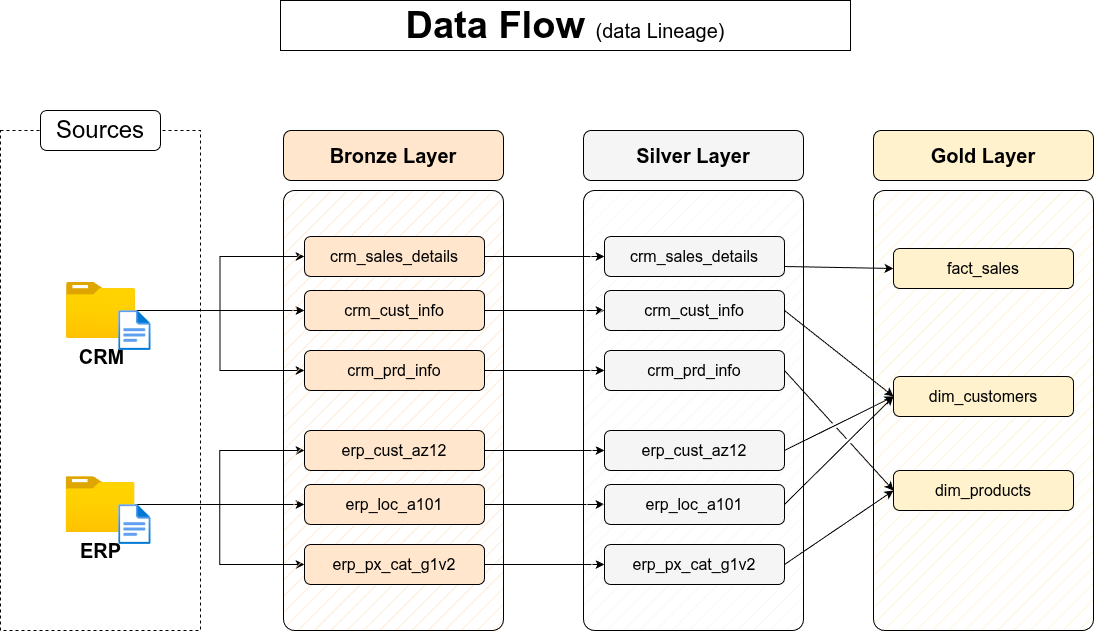

The diagram above was exported from draw.io. Its source (the exported page's mxGraphModel, read from the mxfile embedded in the PNG):
<mxGraphModel dx="1594" dy="992" grid="1" gridSize="10" guides="1" tooltips="1" connect="1" arrows="1" fold="1" page="1" pageScale="1" pageWidth="1920" pageHeight="1200" background="#ffffff" math="0" shadow="0">
  <root>
    <mxCell id="PmAsDYt7ePFWswJWPdAt-0" />
    <mxCell id="PmAsDYt7ePFWswJWPdAt-1" parent="PmAsDYt7ePFWswJWPdAt-0" />
    <mxCell id="n8bJTZ1ovyGtcUzWuUE2-2" value="" style="rounded=0;whiteSpace=wrap;html=1;fillColor=none;dashed=1;labelBackgroundColor=none;strokeColor=#000000;fontColor=#000000;" parent="PmAsDYt7ePFWswJWPdAt-1" vertex="1">
      <mxGeometry x="390" y="280" width="200" height="500" as="geometry" />
    </mxCell>
    <mxCell id="n8bJTZ1ovyGtcUzWuUE2-3" value="&lt;font style=&quot;font-size: 24px;&quot;&gt;Sources&lt;/font&gt;" style="rounded=1;whiteSpace=wrap;html=1;strokeColor=#000000;labelBackgroundColor=none;fontColor=#000000;" parent="PmAsDYt7ePFWswJWPdAt-1" vertex="1">
      <mxGeometry x="430" y="260" width="120" height="40" as="geometry" />
    </mxCell>
    <mxCell id="D8R9sGTT4eO_Y8YIvJOX-3" style="edgeStyle=orthogonalEdgeStyle;rounded=0;orthogonalLoop=1;jettySize=auto;html=1;entryX=0;entryY=0.5;entryDx=0;entryDy=0;labelBackgroundColor=none;strokeColor=#000000;fontColor=#000000;" parent="PmAsDYt7ePFWswJWPdAt-1" source="4ZKNdrfmacIxx5nxEuMF-0" target="hnOc7kBfibrwKYlpnwC0-0" edge="1">
      <mxGeometry relative="1" as="geometry" />
    </mxCell>
    <mxCell id="D8R9sGTT4eO_Y8YIvJOX-4" style="edgeStyle=orthogonalEdgeStyle;rounded=0;orthogonalLoop=1;jettySize=auto;html=1;entryX=0;entryY=0.5;entryDx=0;entryDy=0;labelBackgroundColor=none;strokeColor=#000000;fontColor=#000000;" parent="PmAsDYt7ePFWswJWPdAt-1" source="4ZKNdrfmacIxx5nxEuMF-0" target="5szykNnx05lKGsdo6Biz-0" edge="1">
      <mxGeometry relative="1" as="geometry" />
    </mxCell>
    <mxCell id="D8R9sGTT4eO_Y8YIvJOX-5" style="edgeStyle=orthogonalEdgeStyle;rounded=0;orthogonalLoop=1;jettySize=auto;html=1;entryX=0;entryY=0.5;entryDx=0;entryDy=0;labelBackgroundColor=none;strokeColor=#000000;fontColor=#000000;" parent="PmAsDYt7ePFWswJWPdAt-1" source="4ZKNdrfmacIxx5nxEuMF-0" target="hnOc7kBfibrwKYlpnwC0-1" edge="1">
      <mxGeometry relative="1" as="geometry" />
    </mxCell>
    <mxCell id="4ZKNdrfmacIxx5nxEuMF-0" value="&lt;font style=&quot;font-size: 20px;&quot;&gt;&lt;b&gt;CRM&lt;/b&gt;&lt;/font&gt;" style="image;aspect=fixed;html=1;points=[];align=center;fontSize=12;image=img/lib/azure2/general/Folder_Blank.svg;labelBackgroundColor=none;strokeColor=#000000;fontColor=#000000;" parent="PmAsDYt7ePFWswJWPdAt-1" vertex="1">
      <mxGeometry x="456" y="432" width="69" height="56.00000000000001" as="geometry" />
    </mxCell>
    <mxCell id="-fXMBUoAsH7tqhl6yJGk-2" style="edgeStyle=orthogonalEdgeStyle;rounded=0;orthogonalLoop=1;jettySize=auto;html=1;entryX=0;entryY=0.5;entryDx=0;entryDy=0;labelBackgroundColor=none;strokeColor=#000000;fontColor=#000000;" parent="PmAsDYt7ePFWswJWPdAt-1" source="4ZKNdrfmacIxx5nxEuMF-4" target="D8R9sGTT4eO_Y8YIvJOX-8" edge="1">
      <mxGeometry relative="1" as="geometry" />
    </mxCell>
    <mxCell id="-fXMBUoAsH7tqhl6yJGk-3" style="edgeStyle=orthogonalEdgeStyle;rounded=0;orthogonalLoop=1;jettySize=auto;html=1;entryX=0;entryY=0.5;entryDx=0;entryDy=0;labelBackgroundColor=none;strokeColor=#000000;fontColor=#000000;" parent="PmAsDYt7ePFWswJWPdAt-1" source="4ZKNdrfmacIxx5nxEuMF-4" target="D8R9sGTT4eO_Y8YIvJOX-6" edge="1">
      <mxGeometry relative="1" as="geometry" />
    </mxCell>
    <mxCell id="-fXMBUoAsH7tqhl6yJGk-4" style="edgeStyle=orthogonalEdgeStyle;rounded=0;orthogonalLoop=1;jettySize=auto;html=1;labelBackgroundColor=none;strokeColor=#000000;fontColor=#000000;" parent="PmAsDYt7ePFWswJWPdAt-1" source="4ZKNdrfmacIxx5nxEuMF-4" target="D8R9sGTT4eO_Y8YIvJOX-7" edge="1">
      <mxGeometry relative="1" as="geometry" />
    </mxCell>
    <mxCell id="4ZKNdrfmacIxx5nxEuMF-4" value="&lt;font style=&quot;font-size: 20px;&quot;&gt;&lt;b&gt;ERP&lt;/b&gt;&lt;/font&gt;" style="image;aspect=fixed;html=1;points=[];align=center;fontSize=12;image=img/lib/azure2/general/Folder_Blank.svg;labelBackgroundColor=none;strokeColor=#000000;fontColor=#000000;" parent="PmAsDYt7ePFWswJWPdAt-1" vertex="1">
      <mxGeometry x="455.5" y="626" width="69" height="56.00000000000001" as="geometry" />
    </mxCell>
    <mxCell id="4ZKNdrfmacIxx5nxEuMF-5" value="" style="rounded=1;whiteSpace=wrap;html=1;fillColor=#ffe6cc;strokeColor=#000000;fillStyle=hatch;arcSize=5;labelBackgroundColor=none;fontColor=#000000;" parent="PmAsDYt7ePFWswJWPdAt-1" vertex="1">
      <mxGeometry x="673" y="340" width="220" height="440" as="geometry" />
    </mxCell>
    <mxCell id="4ZKNdrfmacIxx5nxEuMF-6" value="Bronze Layer" style="rounded=1;whiteSpace=wrap;html=1;fillColor=#ffe6cc;strokeColor=#000000;fontSize=20;fontStyle=1;labelBackgroundColor=none;fontColor=#000000;" parent="PmAsDYt7ePFWswJWPdAt-1" vertex="1">
      <mxGeometry x="673" y="280" width="220" height="50" as="geometry" />
    </mxCell>
    <mxCell id="-fXMBUoAsH7tqhl6yJGk-13" style="edgeStyle=orthogonalEdgeStyle;rounded=0;orthogonalLoop=1;jettySize=auto;html=1;entryX=0;entryY=0.5;entryDx=0;entryDy=0;labelBackgroundColor=none;strokeColor=#000000;fontColor=#000000;" parent="PmAsDYt7ePFWswJWPdAt-1" source="5szykNnx05lKGsdo6Biz-0" target="-fXMBUoAsH7tqhl6yJGk-7" edge="1">
      <mxGeometry relative="1" as="geometry" />
    </mxCell>
    <mxCell id="5szykNnx05lKGsdo6Biz-0" value="crm_sales_details" style="rounded=1;whiteSpace=wrap;html=1;fillColor=#ffe6cc;strokeColor=#000000;fontSize=16;fontStyle=0;labelBackgroundColor=none;fontColor=#000000;" parent="PmAsDYt7ePFWswJWPdAt-1" vertex="1">
      <mxGeometry x="694" y="386" width="180" height="40" as="geometry" />
    </mxCell>
    <mxCell id="-fXMBUoAsH7tqhl6yJGk-14" style="edgeStyle=orthogonalEdgeStyle;rounded=0;orthogonalLoop=1;jettySize=auto;html=1;labelBackgroundColor=none;strokeColor=#000000;fontColor=#000000;" parent="PmAsDYt7ePFWswJWPdAt-1" source="hnOc7kBfibrwKYlpnwC0-0" target="-fXMBUoAsH7tqhl6yJGk-8" edge="1">
      <mxGeometry relative="1" as="geometry" />
    </mxCell>
    <mxCell id="hnOc7kBfibrwKYlpnwC0-0" value="crm_cust_info" style="rounded=1;whiteSpace=wrap;html=1;fillColor=#ffe6cc;strokeColor=#000000;fontSize=16;fontStyle=0;labelBackgroundColor=none;fontColor=#000000;" parent="PmAsDYt7ePFWswJWPdAt-1" vertex="1">
      <mxGeometry x="694" y="440" width="180" height="40" as="geometry" />
    </mxCell>
    <mxCell id="-fXMBUoAsH7tqhl6yJGk-15" style="edgeStyle=orthogonalEdgeStyle;rounded=0;orthogonalLoop=1;jettySize=auto;html=1;entryX=0;entryY=0.5;entryDx=0;entryDy=0;labelBackgroundColor=none;strokeColor=#000000;fontColor=#000000;" parent="PmAsDYt7ePFWswJWPdAt-1" source="hnOc7kBfibrwKYlpnwC0-1" target="-fXMBUoAsH7tqhl6yJGk-9" edge="1">
      <mxGeometry relative="1" as="geometry" />
    </mxCell>
    <mxCell id="hnOc7kBfibrwKYlpnwC0-1" value="crm_prd_info" style="rounded=1;whiteSpace=wrap;html=1;fillColor=#ffe6cc;strokeColor=#000000;fontSize=16;fontStyle=0;labelBackgroundColor=none;fontColor=#000000;" parent="PmAsDYt7ePFWswJWPdAt-1" vertex="1">
      <mxGeometry x="694" y="500" width="180" height="40" as="geometry" />
    </mxCell>
    <mxCell id="-fXMBUoAsH7tqhl6yJGk-16" style="edgeStyle=orthogonalEdgeStyle;rounded=0;orthogonalLoop=1;jettySize=auto;html=1;entryX=0;entryY=0.5;entryDx=0;entryDy=0;labelBackgroundColor=none;strokeColor=#000000;fontColor=#000000;" parent="PmAsDYt7ePFWswJWPdAt-1" source="D8R9sGTT4eO_Y8YIvJOX-6" target="-fXMBUoAsH7tqhl6yJGk-10" edge="1">
      <mxGeometry relative="1" as="geometry" />
    </mxCell>
    <mxCell id="D8R9sGTT4eO_Y8YIvJOX-6" value="erp_cust_az12" style="rounded=1;whiteSpace=wrap;html=1;fillColor=#ffe6cc;strokeColor=#000000;fontSize=16;fontStyle=0;labelBackgroundColor=none;fontColor=#000000;" parent="PmAsDYt7ePFWswJWPdAt-1" vertex="1">
      <mxGeometry x="694" y="580" width="180" height="40" as="geometry" />
    </mxCell>
    <mxCell id="-fXMBUoAsH7tqhl6yJGk-17" style="edgeStyle=orthogonalEdgeStyle;rounded=0;orthogonalLoop=1;jettySize=auto;html=1;entryX=0;entryY=0.5;entryDx=0;entryDy=0;labelBackgroundColor=none;strokeColor=#000000;fontColor=#000000;" parent="PmAsDYt7ePFWswJWPdAt-1" source="D8R9sGTT4eO_Y8YIvJOX-7" target="-fXMBUoAsH7tqhl6yJGk-11" edge="1">
      <mxGeometry relative="1" as="geometry" />
    </mxCell>
    <mxCell id="D8R9sGTT4eO_Y8YIvJOX-7" value="erp_loc_a101" style="rounded=1;whiteSpace=wrap;html=1;fillColor=#ffe6cc;strokeColor=#000000;fontSize=16;fontStyle=0;labelBackgroundColor=none;fontColor=#000000;" parent="PmAsDYt7ePFWswJWPdAt-1" vertex="1">
      <mxGeometry x="694" y="634" width="180" height="40" as="geometry" />
    </mxCell>
    <mxCell id="-fXMBUoAsH7tqhl6yJGk-18" style="edgeStyle=orthogonalEdgeStyle;rounded=0;orthogonalLoop=1;jettySize=auto;html=1;entryX=0;entryY=0.5;entryDx=0;entryDy=0;labelBackgroundColor=none;strokeColor=#000000;fontColor=#000000;" parent="PmAsDYt7ePFWswJWPdAt-1" source="D8R9sGTT4eO_Y8YIvJOX-8" target="-fXMBUoAsH7tqhl6yJGk-12" edge="1">
      <mxGeometry relative="1" as="geometry" />
    </mxCell>
    <mxCell id="D8R9sGTT4eO_Y8YIvJOX-8" value="erp_px_cat_g1v2" style="rounded=1;whiteSpace=wrap;html=1;fillColor=#ffe6cc;strokeColor=#000000;fontSize=16;fontStyle=0;labelBackgroundColor=none;fontColor=#000000;" parent="PmAsDYt7ePFWswJWPdAt-1" vertex="1">
      <mxGeometry x="694" y="694" width="180" height="40" as="geometry" />
    </mxCell>
    <mxCell id="-fXMBUoAsH7tqhl6yJGk-5" value="" style="rounded=1;whiteSpace=wrap;html=1;fillColor=#f5f5f5;strokeColor=#000000;fillStyle=hatch;arcSize=5;fontColor=#000000;labelBackgroundColor=none;" parent="PmAsDYt7ePFWswJWPdAt-1" vertex="1">
      <mxGeometry x="973" y="340" width="220" height="440" as="geometry" />
    </mxCell>
    <mxCell id="-fXMBUoAsH7tqhl6yJGk-6" value="Silver Layer" style="rounded=1;whiteSpace=wrap;html=1;fillColor=#f5f5f5;strokeColor=#000000;fontSize=20;fontStyle=1;fontColor=#000000;labelBackgroundColor=none;" parent="PmAsDYt7ePFWswJWPdAt-1" vertex="1">
      <mxGeometry x="973" y="280" width="220" height="50" as="geometry" />
    </mxCell>
    <mxCell id="-fXMBUoAsH7tqhl6yJGk-7" value="crm_sales_details" style="rounded=1;whiteSpace=wrap;html=1;fillColor=#f5f5f5;strokeColor=#000000;fontSize=16;fontStyle=0;fontColor=#000000;labelBackgroundColor=none;" parent="PmAsDYt7ePFWswJWPdAt-1" vertex="1">
      <mxGeometry x="994" y="386" width="180" height="40" as="geometry" />
    </mxCell>
    <mxCell id="-fXMBUoAsH7tqhl6yJGk-8" value="crm_cust_info" style="rounded=1;whiteSpace=wrap;html=1;fillColor=#f5f5f5;strokeColor=#000000;fontSize=16;fontStyle=0;fontColor=#000000;labelBackgroundColor=none;" parent="PmAsDYt7ePFWswJWPdAt-1" vertex="1">
      <mxGeometry x="994" y="440" width="180" height="40" as="geometry" />
    </mxCell>
    <mxCell id="-fXMBUoAsH7tqhl6yJGk-9" value="crm_prd_info" style="rounded=1;whiteSpace=wrap;html=1;fillColor=#f5f5f5;strokeColor=#000000;fontSize=16;fontStyle=0;fontColor=#000000;labelBackgroundColor=none;" parent="PmAsDYt7ePFWswJWPdAt-1" vertex="1">
      <mxGeometry x="994" y="500" width="180" height="40" as="geometry" />
    </mxCell>
    <mxCell id="-fXMBUoAsH7tqhl6yJGk-10" value="erp_cust_az12" style="rounded=1;whiteSpace=wrap;html=1;fillColor=#f5f5f5;strokeColor=#000000;fontSize=16;fontStyle=0;fontColor=#000000;labelBackgroundColor=none;" parent="PmAsDYt7ePFWswJWPdAt-1" vertex="1">
      <mxGeometry x="994" y="580" width="180" height="40" as="geometry" />
    </mxCell>
    <mxCell id="-fXMBUoAsH7tqhl6yJGk-11" value="erp_loc_a101" style="rounded=1;whiteSpace=wrap;html=1;fillColor=#f5f5f5;strokeColor=#000000;fontSize=16;fontStyle=0;fontColor=#000000;labelBackgroundColor=none;" parent="PmAsDYt7ePFWswJWPdAt-1" vertex="1">
      <mxGeometry x="994" y="634" width="180" height="40" as="geometry" />
    </mxCell>
    <mxCell id="-fXMBUoAsH7tqhl6yJGk-12" value="erp_px_cat_g1v2" style="rounded=1;whiteSpace=wrap;html=1;fillColor=#f5f5f5;strokeColor=#000000;fontSize=16;fontStyle=0;fontColor=#000000;labelBackgroundColor=none;" parent="PmAsDYt7ePFWswJWPdAt-1" vertex="1">
      <mxGeometry x="994" y="694" width="180" height="40" as="geometry" />
    </mxCell>
    <mxCell id="-fXMBUoAsH7tqhl6yJGk-19" value="" style="rounded=1;whiteSpace=wrap;html=1;fillColor=#fff2cc;strokeColor=default;fillStyle=hatch;arcSize=5;labelBackgroundColor=none;fontColor=#000000;" parent="PmAsDYt7ePFWswJWPdAt-1" vertex="1">
      <mxGeometry x="1263" y="340" width="220" height="440" as="geometry" />
    </mxCell>
    <mxCell id="-fXMBUoAsH7tqhl6yJGk-20" value="Gold Layer" style="rounded=1;whiteSpace=wrap;html=1;fillColor=#fff2cc;strokeColor=default;fontSize=20;fontStyle=1;labelBackgroundColor=none;fontColor=#000000;" parent="PmAsDYt7ePFWswJWPdAt-1" vertex="1">
      <mxGeometry x="1263" y="280" width="220" height="50" as="geometry" />
    </mxCell>
    <mxCell id="-fXMBUoAsH7tqhl6yJGk-21" value="fact_sales" style="rounded=1;whiteSpace=wrap;html=1;fillColor=#fff2cc;strokeColor=#000000;fontSize=16;fontStyle=0;labelBackgroundColor=none;fontColor=#000000;" parent="PmAsDYt7ePFWswJWPdAt-1" vertex="1">
      <mxGeometry x="1283" y="398" width="180" height="40" as="geometry" />
    </mxCell>
    <mxCell id="-fXMBUoAsH7tqhl6yJGk-22" value="dim_customers" style="rounded=1;whiteSpace=wrap;html=1;fillColor=#fff2cc;strokeColor=#000000;fontSize=16;fontStyle=0;labelBackgroundColor=none;fontColor=#000000;" parent="PmAsDYt7ePFWswJWPdAt-1" vertex="1">
      <mxGeometry x="1283" y="526" width="180" height="40" as="geometry" />
    </mxCell>
    <mxCell id="-fXMBUoAsH7tqhl6yJGk-23" value="dim_products" style="rounded=1;whiteSpace=wrap;html=1;fillColor=#fff2cc;strokeColor=#000000;fontSize=16;fontStyle=0;labelBackgroundColor=none;fontColor=#000000;" parent="PmAsDYt7ePFWswJWPdAt-1" vertex="1">
      <mxGeometry x="1283" y="620" width="180" height="40" as="geometry" />
    </mxCell>
    <mxCell id="rLLwbepbl8jkTRF7aM6J-0" value="" style="endArrow=classic;html=1;rounded=0;exitX=1;exitY=0.75;exitDx=0;exitDy=0;entryX=0;entryY=0.5;entryDx=0;entryDy=0;labelBackgroundColor=none;strokeColor=#000000;fontColor=#000000;" parent="PmAsDYt7ePFWswJWPdAt-1" source="-fXMBUoAsH7tqhl6yJGk-7" target="-fXMBUoAsH7tqhl6yJGk-21" edge="1">
      <mxGeometry width="50" height="50" relative="1" as="geometry">
        <mxPoint x="1203" y="510" as="sourcePoint" />
        <mxPoint x="1253" y="460" as="targetPoint" />
      </mxGeometry>
    </mxCell>
    <mxCell id="rLLwbepbl8jkTRF7aM6J-2" value="" style="endArrow=classic;html=1;rounded=0;exitX=1;exitY=0.5;exitDx=0;exitDy=0;entryX=0;entryY=0.5;entryDx=0;entryDy=0;jumpStyle=gap;labelBackgroundColor=none;strokeColor=#000000;fontColor=#000000;" parent="PmAsDYt7ePFWswJWPdAt-1" source="-fXMBUoAsH7tqhl6yJGk-8" target="-fXMBUoAsH7tqhl6yJGk-22" edge="1">
      <mxGeometry width="50" height="50" relative="1" as="geometry">
        <mxPoint x="1184" y="426" as="sourcePoint" />
        <mxPoint x="1303" y="430" as="targetPoint" />
      </mxGeometry>
    </mxCell>
    <mxCell id="rLLwbepbl8jkTRF7aM6J-3" value="" style="endArrow=classic;html=1;rounded=0;exitX=1;exitY=0.5;exitDx=0;exitDy=0;entryX=0;entryY=0.5;entryDx=0;entryDy=0;jumpStyle=gap;labelBackgroundColor=none;strokeColor=#000000;fontColor=#000000;" parent="PmAsDYt7ePFWswJWPdAt-1" source="-fXMBUoAsH7tqhl6yJGk-10" target="-fXMBUoAsH7tqhl6yJGk-22" edge="1">
      <mxGeometry width="50" height="50" relative="1" as="geometry">
        <mxPoint x="1184" y="470" as="sourcePoint" />
        <mxPoint x="1293" y="556" as="targetPoint" />
      </mxGeometry>
    </mxCell>
    <mxCell id="rLLwbepbl8jkTRF7aM6J-4" value="" style="endArrow=classic;html=1;rounded=0;exitX=1;exitY=0.5;exitDx=0;exitDy=0;entryX=0;entryY=0.5;entryDx=0;entryDy=0;jumpStyle=gap;labelBackgroundColor=none;strokeColor=#000000;fontColor=#000000;" parent="PmAsDYt7ePFWswJWPdAt-1" source="-fXMBUoAsH7tqhl6yJGk-11" target="-fXMBUoAsH7tqhl6yJGk-22" edge="1">
      <mxGeometry width="50" height="50" relative="1" as="geometry">
        <mxPoint x="1184" y="610" as="sourcePoint" />
        <mxPoint x="1293" y="556" as="targetPoint" />
      </mxGeometry>
    </mxCell>
    <mxCell id="_nexJ7K3K1sAFrfDnuwc-0" value="" style="endArrow=classic;html=1;rounded=0;exitX=1;exitY=0.5;exitDx=0;exitDy=0;entryX=0;entryY=0.5;entryDx=0;entryDy=0;jumpStyle=gap;labelBackgroundColor=none;strokeColor=#000000;fontColor=#000000;" parent="PmAsDYt7ePFWswJWPdAt-1" source="-fXMBUoAsH7tqhl6yJGk-9" target="-fXMBUoAsH7tqhl6yJGk-23" edge="1">
      <mxGeometry width="50" height="50" relative="1" as="geometry">
        <mxPoint x="1184" y="470" as="sourcePoint" />
        <mxPoint x="1293" y="556" as="targetPoint" />
      </mxGeometry>
    </mxCell>
    <mxCell id="_nexJ7K3K1sAFrfDnuwc-1" value="" style="endArrow=classic;html=1;rounded=0;exitX=1;exitY=0.5;exitDx=0;exitDy=0;entryX=0;entryY=0.5;entryDx=0;entryDy=0;jumpStyle=gap;labelBackgroundColor=none;strokeColor=#000000;fontColor=#000000;" parent="PmAsDYt7ePFWswJWPdAt-1" source="-fXMBUoAsH7tqhl6yJGk-12" target="-fXMBUoAsH7tqhl6yJGk-23" edge="1">
      <mxGeometry width="50" height="50" relative="1" as="geometry">
        <mxPoint x="1184" y="530" as="sourcePoint" />
        <mxPoint x="1293" y="650" as="targetPoint" />
      </mxGeometry>
    </mxCell>
    <mxCell id="hYor6iIa-aKugMJ0ksJW-2" value="" style="image;aspect=fixed;html=1;points=[];align=center;fontSize=12;image=img/lib/azure2/general/File.svg;labelBackgroundColor=none;strokeColor=#000000;fontColor=#000000;" parent="PmAsDYt7ePFWswJWPdAt-1" vertex="1">
      <mxGeometry x="508.12" y="460" width="32.46" height="40" as="geometry" />
    </mxCell>
    <mxCell id="hYor6iIa-aKugMJ0ksJW-4" value="" style="image;aspect=fixed;html=1;points=[];align=center;fontSize=12;image=img/lib/azure2/general/File.svg;labelBackgroundColor=none;strokeColor=#000000;fontColor=#000000;" parent="PmAsDYt7ePFWswJWPdAt-1" vertex="1">
      <mxGeometry x="508.12" y="654" width="32.46" height="40" as="geometry" />
    </mxCell>
    <mxCell id="chLgLkIjhnXz8mJWDFhk-1" value="&lt;b style=&quot;border-color: var(--border-color); font-size: 38px; text-align: left;&quot;&gt;Data Flow&amp;nbsp;&lt;/b&gt;&lt;font style=&quot;border-color: var(--border-color); text-align: left; font-size: 20px;&quot;&gt;(data Lineage)&lt;/font&gt;" style="text;html=1;strokeColor=#000000;fillColor=none;align=center;verticalAlign=middle;whiteSpace=wrap;rounded=0;labelBackgroundColor=none;fontColor=#000000;" parent="PmAsDYt7ePFWswJWPdAt-1" vertex="1">
      <mxGeometry x="670" y="150" width="570" height="50" as="geometry" />
    </mxCell>
  </root>
</mxGraphModel>